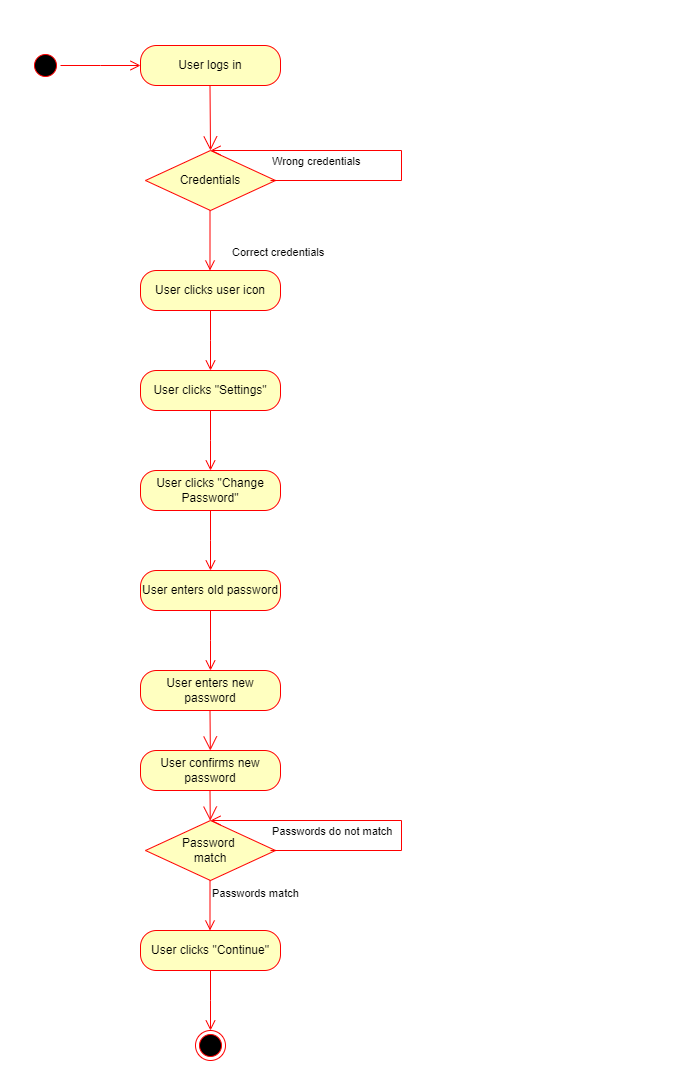

The diagram above was exported from draw.io. Its source (the exported page's mxGraphModel, read from the mxfile embedded in the PNG):
<mxGraphModel dx="1050" dy="491" grid="1" gridSize="10" guides="1" tooltips="1" connect="1" arrows="1" fold="1" page="1" pageScale="1" pageWidth="850" pageHeight="1100" math="0" shadow="0">
  <root>
    <mxCell id="0" />
    <mxCell id="1" parent="0" />
    <mxCell id="tJsoVzp-ant0aX67TA5_-1" value="User logs in" style="rounded=1;whiteSpace=wrap;html=1;arcSize=40;fontColor=#000000;fillColor=#ffffc0;strokeColor=#ff0000;" vertex="1" parent="1">
      <mxGeometry x="140" y="45" width="140" height="40" as="geometry" />
    </mxCell>
    <mxCell id="tJsoVzp-ant0aX67TA5_-4" value="" style="ellipse;html=1;shape=startState;fillColor=#000000;strokeColor=#ff0000;" vertex="1" parent="1">
      <mxGeometry x="30" y="50" width="30" height="30" as="geometry" />
    </mxCell>
    <mxCell id="tJsoVzp-ant0aX67TA5_-5" value="" style="edgeStyle=orthogonalEdgeStyle;html=1;verticalAlign=bottom;endArrow=open;endSize=8;strokeColor=#ff0000;rounded=0;" edge="1" source="tJsoVzp-ant0aX67TA5_-4" parent="1">
      <mxGeometry relative="1" as="geometry">
        <mxPoint x="140" y="65" as="targetPoint" />
      </mxGeometry>
    </mxCell>
    <mxCell id="tJsoVzp-ant0aX67TA5_-7" value="" style="endArrow=open;endFill=1;endSize=12;html=1;rounded=0;strokeColor=#FF0000;entryX=0.5;entryY=0;entryDx=0;entryDy=0;" edge="1" parent="1" target="tJsoVzp-ant0aX67TA5_-8">
      <mxGeometry width="160" relative="1" as="geometry">
        <mxPoint x="209.5" y="85" as="sourcePoint" />
        <mxPoint x="209.5" y="145" as="targetPoint" />
      </mxGeometry>
    </mxCell>
    <mxCell id="tJsoVzp-ant0aX67TA5_-8" value="Credentials" style="rhombus;whiteSpace=wrap;html=1;fontColor=#000000;fillColor=#ffffc0;strokeColor=#ff0000;" vertex="1" parent="1">
      <mxGeometry x="145" y="150" width="130" height="60" as="geometry" />
    </mxCell>
    <mxCell id="tJsoVzp-ant0aX67TA5_-9" value="Wrong credentials" style="edgeStyle=orthogonalEdgeStyle;html=1;align=left;verticalAlign=bottom;endArrow=open;endSize=8;strokeColor=#ff0000;rounded=0;" edge="1" parent="1">
      <mxGeometry x="-1" y="10" relative="1" as="geometry">
        <mxPoint x="210" y="150" as="targetPoint" />
        <Array as="points">
          <mxPoint x="401" y="180" />
        </Array>
        <mxPoint as="offset" />
        <mxPoint x="270" y="180" as="sourcePoint" />
      </mxGeometry>
    </mxCell>
    <mxCell id="tJsoVzp-ant0aX67TA5_-10" value="Correct credentials" style="edgeStyle=orthogonalEdgeStyle;html=1;align=left;verticalAlign=top;endArrow=open;endSize=8;strokeColor=#ff0000;rounded=0;" edge="1" parent="1">
      <mxGeometry x="0.0082" y="20" relative="1" as="geometry">
        <mxPoint x="209.5" y="270" as="targetPoint" />
        <mxPoint y="-1" as="offset" />
        <mxPoint x="209.5" y="210" as="sourcePoint" />
      </mxGeometry>
    </mxCell>
    <mxCell id="tJsoVzp-ant0aX67TA5_-11" value="User clicks user icon" style="rounded=1;whiteSpace=wrap;html=1;arcSize=40;fontColor=#000000;fillColor=#ffffc0;strokeColor=#ff0000;" vertex="1" parent="1">
      <mxGeometry x="140" y="270" width="140" height="40" as="geometry" />
    </mxCell>
    <mxCell id="tJsoVzp-ant0aX67TA5_-12" value="" style="edgeStyle=orthogonalEdgeStyle;html=1;verticalAlign=bottom;endArrow=open;endSize=8;strokeColor=#ff0000;rounded=0;" edge="1" source="tJsoVzp-ant0aX67TA5_-11" parent="1">
      <mxGeometry relative="1" as="geometry">
        <mxPoint x="210" y="370" as="targetPoint" />
      </mxGeometry>
    </mxCell>
    <mxCell id="tJsoVzp-ant0aX67TA5_-13" value="User clicks &quot;Settings&quot;" style="rounded=1;whiteSpace=wrap;html=1;arcSize=40;fontColor=#000000;fillColor=#ffffc0;strokeColor=#ff0000;" vertex="1" parent="1">
      <mxGeometry x="140" y="370" width="140" height="40" as="geometry" />
    </mxCell>
    <mxCell id="tJsoVzp-ant0aX67TA5_-14" value="" style="edgeStyle=orthogonalEdgeStyle;html=1;verticalAlign=bottom;endArrow=open;endSize=8;strokeColor=#ff0000;rounded=0;" edge="1" source="tJsoVzp-ant0aX67TA5_-13" parent="1">
      <mxGeometry relative="1" as="geometry">
        <mxPoint x="210" y="470" as="targetPoint" />
      </mxGeometry>
    </mxCell>
    <mxCell id="tJsoVzp-ant0aX67TA5_-15" value="User clicks &quot;Change Password&quot;" style="rounded=1;whiteSpace=wrap;html=1;arcSize=40;fontColor=#000000;fillColor=#ffffc0;strokeColor=#ff0000;" vertex="1" parent="1">
      <mxGeometry x="140" y="470" width="140" height="40" as="geometry" />
    </mxCell>
    <mxCell id="tJsoVzp-ant0aX67TA5_-16" value="" style="edgeStyle=orthogonalEdgeStyle;html=1;verticalAlign=bottom;endArrow=open;endSize=8;strokeColor=#ff0000;rounded=0;" edge="1" source="tJsoVzp-ant0aX67TA5_-15" parent="1">
      <mxGeometry relative="1" as="geometry">
        <mxPoint x="210" y="570" as="targetPoint" />
      </mxGeometry>
    </mxCell>
    <mxCell id="tJsoVzp-ant0aX67TA5_-17" value="User enters old password" style="rounded=1;whiteSpace=wrap;html=1;arcSize=40;fontColor=#000000;fillColor=#ffffc0;strokeColor=#ff0000;" vertex="1" parent="1">
      <mxGeometry x="140" y="570" width="140" height="40" as="geometry" />
    </mxCell>
    <mxCell id="tJsoVzp-ant0aX67TA5_-18" value="" style="edgeStyle=orthogonalEdgeStyle;html=1;verticalAlign=bottom;endArrow=open;endSize=8;strokeColor=#ff0000;rounded=0;" edge="1" source="tJsoVzp-ant0aX67TA5_-17" parent="1">
      <mxGeometry relative="1" as="geometry">
        <mxPoint x="210" y="670" as="targetPoint" />
      </mxGeometry>
    </mxCell>
    <mxCell id="tJsoVzp-ant0aX67TA5_-19" value="User enters new password" style="rounded=1;whiteSpace=wrap;html=1;arcSize=40;fontColor=#000000;fillColor=#ffffc0;strokeColor=#ff0000;" vertex="1" parent="1">
      <mxGeometry x="140" y="670" width="140" height="40" as="geometry" />
    </mxCell>
    <mxCell id="tJsoVzp-ant0aX67TA5_-21" value="" style="endArrow=open;endFill=1;endSize=12;html=1;rounded=0;strokeColor=#FF0000;" edge="1" parent="1" target="tJsoVzp-ant0aX67TA5_-22">
      <mxGeometry width="160" relative="1" as="geometry">
        <mxPoint x="209.5" y="710" as="sourcePoint" />
        <mxPoint x="209.5" y="770" as="targetPoint" />
      </mxGeometry>
    </mxCell>
    <mxCell id="tJsoVzp-ant0aX67TA5_-22" value="User confirms new password" style="rounded=1;whiteSpace=wrap;html=1;arcSize=40;fontColor=#000000;fillColor=#ffffc0;strokeColor=#ff0000;" vertex="1" parent="1">
      <mxGeometry x="140" y="750" width="140" height="40" as="geometry" />
    </mxCell>
    <mxCell id="tJsoVzp-ant0aX67TA5_-23" value="" style="endArrow=open;endFill=1;endSize=12;html=1;rounded=0;strokeColor=#FF0000;" edge="1" parent="1" target="tJsoVzp-ant0aX67TA5_-24">
      <mxGeometry width="160" relative="1" as="geometry">
        <mxPoint x="209.5" y="790" as="sourcePoint" />
        <mxPoint x="210" y="840" as="targetPoint" />
      </mxGeometry>
    </mxCell>
    <mxCell id="tJsoVzp-ant0aX67TA5_-24" value="Password &lt;br&gt;match" style="rhombus;whiteSpace=wrap;html=1;fontColor=#000000;fillColor=#ffffc0;strokeColor=#ff0000;" vertex="1" parent="1">
      <mxGeometry x="145" y="820" width="130" height="60" as="geometry" />
    </mxCell>
    <mxCell id="tJsoVzp-ant0aX67TA5_-25" value="Passwords do not match" style="edgeStyle=orthogonalEdgeStyle;html=1;align=left;verticalAlign=bottom;endArrow=open;endSize=8;strokeColor=#ff0000;rounded=0;" edge="1" parent="1">
      <mxGeometry x="-1" y="10" relative="1" as="geometry">
        <mxPoint x="210" y="820" as="targetPoint" />
        <Array as="points">
          <mxPoint x="401" y="850" />
        </Array>
        <mxPoint as="offset" />
        <mxPoint x="270" y="850" as="sourcePoint" />
      </mxGeometry>
    </mxCell>
    <mxCell id="tJsoVzp-ant0aX67TA5_-27" value="Passwords match" style="edgeStyle=orthogonalEdgeStyle;html=1;align=left;verticalAlign=top;endArrow=open;endSize=8;strokeColor=#ff0000;rounded=0;" edge="1" parent="1">
      <mxGeometry x="-1" relative="1" as="geometry">
        <mxPoint x="209.5" y="930" as="targetPoint" />
        <mxPoint x="209.5" y="880" as="sourcePoint" />
      </mxGeometry>
    </mxCell>
    <mxCell id="tJsoVzp-ant0aX67TA5_-28" value="User clicks &quot;Continue&quot;" style="rounded=1;whiteSpace=wrap;html=1;arcSize=40;fontColor=#000000;fillColor=#ffffc0;strokeColor=#ff0000;" vertex="1" parent="1">
      <mxGeometry x="140" y="930" width="140" height="40" as="geometry" />
    </mxCell>
    <mxCell id="tJsoVzp-ant0aX67TA5_-29" value="" style="edgeStyle=orthogonalEdgeStyle;html=1;verticalAlign=bottom;endArrow=open;endSize=8;strokeColor=#ff0000;rounded=0;" edge="1" source="tJsoVzp-ant0aX67TA5_-28" parent="1">
      <mxGeometry relative="1" as="geometry">
        <mxPoint x="210" y="1030" as="targetPoint" />
      </mxGeometry>
    </mxCell>
    <mxCell id="tJsoVzp-ant0aX67TA5_-30" value="" style="ellipse;html=1;shape=endState;fillColor=#000000;strokeColor=#ff0000;" vertex="1" parent="1">
      <mxGeometry x="195" y="1030" width="30" height="30" as="geometry" />
    </mxCell>
  </root>
</mxGraphModel>